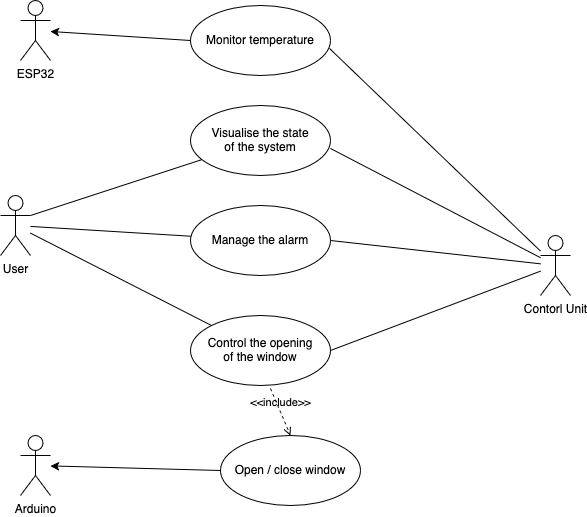

The diagram above was exported from draw.io. Its source (the exported page's mxGraphModel, read from the mxfile embedded in the PNG):
<mxGraphModel dx="587" dy="779" grid="1" gridSize="10" guides="1" tooltips="1" connect="1" arrows="1" fold="1" page="1" pageScale="1" pageWidth="827" pageHeight="1169" math="0" shadow="0">
  <root>
    <mxCell id="0" />
    <mxCell id="1" parent="0" />
    <mxCell id="3djrC-OBUUIsbpWyjLsT-1" value="&lt;div&gt;User&lt;/div&gt;&lt;div&gt;&lt;br&gt;&lt;/div&gt;" style="shape=umlActor;verticalLabelPosition=bottom;verticalAlign=top;html=1;outlineConnect=0;" vertex="1" parent="1">
      <mxGeometry x="30" y="230" width="30" height="60" as="geometry" />
    </mxCell>
    <mxCell id="3djrC-OBUUIsbpWyjLsT-4" value="Contorl Unit" style="shape=umlActor;verticalLabelPosition=bottom;verticalAlign=top;html=1;outlineConnect=0;" vertex="1" parent="1">
      <mxGeometry x="570" y="270" width="30" height="60" as="geometry" />
    </mxCell>
    <mxCell id="3djrC-OBUUIsbpWyjLsT-6" value="Visualise the state&lt;br&gt;&lt;div&gt;of the system&lt;/div&gt;" style="ellipse;whiteSpace=wrap;html=1;" vertex="1" parent="1">
      <mxGeometry x="220" y="140" width="140" height="70" as="geometry" />
    </mxCell>
    <mxCell id="3djrC-OBUUIsbpWyjLsT-8" value="Control the opening&lt;br&gt;of the window" style="ellipse;whiteSpace=wrap;html=1;" vertex="1" parent="1">
      <mxGeometry x="220" y="350" width="140" height="70" as="geometry" />
    </mxCell>
    <mxCell id="3djrC-OBUUIsbpWyjLsT-9" value="" style="edgeStyle=none;html=1;endArrow=none;verticalAlign=bottom;rounded=0;exitX=1;exitY=0.3333333333333333;exitDx=0;exitDy=0;exitPerimeter=0;" edge="1" parent="1" source="3djrC-OBUUIsbpWyjLsT-1" target="3djrC-OBUUIsbpWyjLsT-6">
      <mxGeometry width="160" relative="1" as="geometry">
        <mxPoint x="60" y="260" as="sourcePoint" />
        <mxPoint x="220" y="260" as="targetPoint" />
      </mxGeometry>
    </mxCell>
    <mxCell id="3djrC-OBUUIsbpWyjLsT-10" value="" style="edgeStyle=none;html=1;endArrow=none;verticalAlign=bottom;rounded=0;" edge="1" parent="1" source="3djrC-OBUUIsbpWyjLsT-1" target="3djrC-OBUUIsbpWyjLsT-8">
      <mxGeometry width="160" relative="1" as="geometry">
        <mxPoint x="55" y="270" as="sourcePoint" />
        <mxPoint x="223" y="245" as="targetPoint" />
      </mxGeometry>
    </mxCell>
    <mxCell id="3djrC-OBUUIsbpWyjLsT-11" value="Manage the alarm" style="ellipse;whiteSpace=wrap;html=1;" vertex="1" parent="1">
      <mxGeometry x="220" y="240" width="140" height="70" as="geometry" />
    </mxCell>
    <mxCell id="3djrC-OBUUIsbpWyjLsT-12" value="" style="edgeStyle=none;html=1;endArrow=none;verticalAlign=bottom;rounded=0;" edge="1" parent="1" source="3djrC-OBUUIsbpWyjLsT-1" target="3djrC-OBUUIsbpWyjLsT-11">
      <mxGeometry width="160" relative="1" as="geometry">
        <mxPoint x="65" y="280" as="sourcePoint" />
        <mxPoint x="233" y="255" as="targetPoint" />
      </mxGeometry>
    </mxCell>
    <mxCell id="3djrC-OBUUIsbpWyjLsT-20" value="" style="edgeStyle=none;html=1;endArrow=none;verticalAlign=bottom;rounded=0;exitX=1;exitY=0.5;exitDx=0;exitDy=0;" edge="1" parent="1" source="3djrC-OBUUIsbpWyjLsT-11" target="3djrC-OBUUIsbpWyjLsT-4">
      <mxGeometry width="160" relative="1" as="geometry">
        <mxPoint x="230" y="390" as="sourcePoint" />
        <mxPoint x="390" y="390" as="targetPoint" />
      </mxGeometry>
    </mxCell>
    <mxCell id="3djrC-OBUUIsbpWyjLsT-21" value="" style="edgeStyle=none;html=1;endArrow=none;verticalAlign=bottom;rounded=0;exitX=1;exitY=0.5;exitDx=0;exitDy=0;" edge="1" parent="1" source="3djrC-OBUUIsbpWyjLsT-8" target="3djrC-OBUUIsbpWyjLsT-4">
      <mxGeometry width="160" relative="1" as="geometry">
        <mxPoint x="230" y="390" as="sourcePoint" />
        <mxPoint x="390" y="390" as="targetPoint" />
      </mxGeometry>
    </mxCell>
    <mxCell id="3djrC-OBUUIsbpWyjLsT-22" value="" style="edgeStyle=none;html=1;endArrow=none;verticalAlign=bottom;rounded=0;exitX=1;exitY=0.614;exitDx=0;exitDy=0;exitPerimeter=0;strokeColor=default;" edge="1" parent="1" source="3djrC-OBUUIsbpWyjLsT-6" target="3djrC-OBUUIsbpWyjLsT-4">
      <mxGeometry width="160" relative="1" as="geometry">
        <mxPoint x="230" y="390" as="sourcePoint" />
        <mxPoint x="390" y="390" as="targetPoint" />
      </mxGeometry>
    </mxCell>
    <mxCell id="3djrC-OBUUIsbpWyjLsT-23" value="&amp;lt;&amp;lt;include&amp;gt;&amp;gt;" style="edgeStyle=none;html=1;endArrow=open;verticalAlign=bottom;dashed=1;labelBackgroundColor=none;rounded=0;exitX=0.571;exitY=1.043;exitDx=0;exitDy=0;exitPerimeter=0;entryX=0.5;entryY=0;entryDx=0;entryDy=0;" edge="1" parent="1" source="3djrC-OBUUIsbpWyjLsT-8" target="3djrC-OBUUIsbpWyjLsT-24">
      <mxGeometry width="160" relative="1" as="geometry">
        <mxPoint x="280" y="460" as="sourcePoint" />
        <mxPoint x="300" y="500" as="targetPoint" />
      </mxGeometry>
    </mxCell>
    <mxCell id="3djrC-OBUUIsbpWyjLsT-24" value="Open / close window" style="ellipse;whiteSpace=wrap;html=1;" vertex="1" parent="1">
      <mxGeometry x="250" y="470" width="140" height="70" as="geometry" />
    </mxCell>
    <mxCell id="3djrC-OBUUIsbpWyjLsT-26" value="&lt;div&gt;Arduino&lt;/div&gt;" style="shape=umlActor;verticalLabelPosition=bottom;verticalAlign=top;html=1;outlineConnect=0;" vertex="1" parent="1">
      <mxGeometry x="50" y="470" width="30" height="60" as="geometry" />
    </mxCell>
    <mxCell id="3djrC-OBUUIsbpWyjLsT-27" value="ESP32" style="shape=umlActor;verticalLabelPosition=bottom;verticalAlign=top;html=1;outlineConnect=0;" vertex="1" parent="1">
      <mxGeometry x="50" y="35" width="30" height="60" as="geometry" />
    </mxCell>
    <mxCell id="3djrC-OBUUIsbpWyjLsT-30" value="" style="edgeStyle=none;html=1;endArrow=none;verticalAlign=bottom;rounded=0;entryX=0;entryY=0.5;entryDx=0;entryDy=0;endFill=0;startArrow=classic;startFill=1;" edge="1" parent="1" source="3djrC-OBUUIsbpWyjLsT-26" target="3djrC-OBUUIsbpWyjLsT-24">
      <mxGeometry width="160" relative="1" as="geometry">
        <mxPoint x="250" y="420" as="sourcePoint" />
        <mxPoint x="410" y="420" as="targetPoint" />
      </mxGeometry>
    </mxCell>
    <mxCell id="3djrC-OBUUIsbpWyjLsT-32" value="Monitor temperature" style="ellipse;whiteSpace=wrap;html=1;" vertex="1" parent="1">
      <mxGeometry x="220" y="40" width="140" height="70" as="geometry" />
    </mxCell>
    <mxCell id="3djrC-OBUUIsbpWyjLsT-33" value="" style="edgeStyle=none;html=1;endArrow=classic;verticalAlign=bottom;rounded=0;endFill=1;exitX=0;exitY=0.5;exitDx=0;exitDy=0;" edge="1" parent="1" source="3djrC-OBUUIsbpWyjLsT-32" target="3djrC-OBUUIsbpWyjLsT-27">
      <mxGeometry width="160" relative="1" as="geometry">
        <mxPoint x="400" y="55" as="sourcePoint" />
        <mxPoint x="560" y="54.5" as="targetPoint" />
      </mxGeometry>
    </mxCell>
    <mxCell id="3djrC-OBUUIsbpWyjLsT-35" value="" style="edgeStyle=none;html=1;endArrow=none;verticalAlign=bottom;rounded=0;exitX=0.993;exitY=0.614;exitDx=0;exitDy=0;exitPerimeter=0;" edge="1" parent="1" source="3djrC-OBUUIsbpWyjLsT-32" target="3djrC-OBUUIsbpWyjLsT-4">
      <mxGeometry width="160" relative="1" as="geometry">
        <mxPoint x="350" y="130" as="sourcePoint" />
        <mxPoint x="580" y="260" as="targetPoint" />
      </mxGeometry>
    </mxCell>
  </root>
</mxGraphModel>